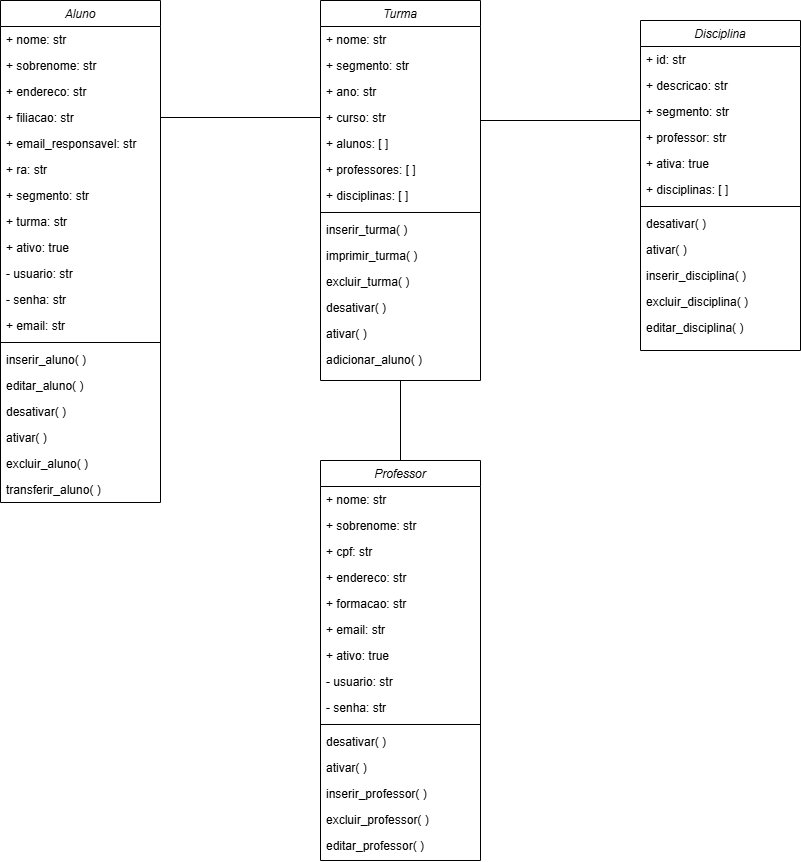

The diagram above was exported from draw.io. Its source (the exported page's mxGraphModel, read from the mxfile embedded in the PNG):
<mxGraphModel dx="1120" dy="506" grid="1" gridSize="10" guides="1" tooltips="1" connect="1" arrows="1" fold="1" page="1" pageScale="1" pageWidth="827" pageHeight="1169" math="0" shadow="0">
  <root>
    <mxCell id="WIyWlLk6GJQsqaUBKTNV-0" />
    <mxCell id="WIyWlLk6GJQsqaUBKTNV-1" parent="WIyWlLk6GJQsqaUBKTNV-0" />
    <mxCell id="zkfFHV4jXpPFQw0GAbJ--0" value="Aluno" style="swimlane;fontStyle=2;align=center;verticalAlign=top;childLayout=stackLayout;horizontal=1;startSize=26;horizontalStack=0;resizeParent=1;resizeLast=0;collapsible=1;marginBottom=0;rounded=0;shadow=0;strokeWidth=1;" parent="WIyWlLk6GJQsqaUBKTNV-1" vertex="1">
      <mxGeometry x="80" y="80" width="160" height="502" as="geometry">
        <mxRectangle x="230" y="140" width="160" height="26" as="alternateBounds" />
      </mxGeometry>
    </mxCell>
    <mxCell id="zkfFHV4jXpPFQw0GAbJ--1" value="+ nome: str" style="text;align=left;verticalAlign=top;spacingLeft=4;spacingRight=4;overflow=hidden;rotatable=0;points=[[0,0.5],[1,0.5]];portConstraint=eastwest;" parent="zkfFHV4jXpPFQw0GAbJ--0" vertex="1">
      <mxGeometry y="26" width="160" height="26" as="geometry" />
    </mxCell>
    <mxCell id="zkfFHV4jXpPFQw0GAbJ--2" value="+ sobrenome: str" style="text;align=left;verticalAlign=top;spacingLeft=4;spacingRight=4;overflow=hidden;rotatable=0;points=[[0,0.5],[1,0.5]];portConstraint=eastwest;rounded=0;shadow=0;html=0;" parent="zkfFHV4jXpPFQw0GAbJ--0" vertex="1">
      <mxGeometry y="52" width="160" height="26" as="geometry" />
    </mxCell>
    <mxCell id="0caY4XhhWRDRlQ1Z9_UB-0" value="+ endereco: str" style="text;align=left;verticalAlign=top;spacingLeft=4;spacingRight=4;overflow=hidden;rotatable=0;points=[[0,0.5],[1,0.5]];portConstraint=eastwest;rounded=0;shadow=0;html=0;" parent="zkfFHV4jXpPFQw0GAbJ--0" vertex="1">
      <mxGeometry y="78" width="160" height="26" as="geometry" />
    </mxCell>
    <mxCell id="0caY4XhhWRDRlQ1Z9_UB-1" value="+ filiacao: str" style="text;align=left;verticalAlign=top;spacingLeft=4;spacingRight=4;overflow=hidden;rotatable=0;points=[[0,0.5],[1,0.5]];portConstraint=eastwest;rounded=0;shadow=0;html=0;" parent="zkfFHV4jXpPFQw0GAbJ--0" vertex="1">
      <mxGeometry y="104" width="160" height="26" as="geometry" />
    </mxCell>
    <mxCell id="0caY4XhhWRDRlQ1Z9_UB-2" value="+ email_responsavel: str" style="text;align=left;verticalAlign=top;spacingLeft=4;spacingRight=4;overflow=hidden;rotatable=0;points=[[0,0.5],[1,0.5]];portConstraint=eastwest;rounded=0;shadow=0;html=0;" parent="zkfFHV4jXpPFQw0GAbJ--0" vertex="1">
      <mxGeometry y="130" width="160" height="26" as="geometry" />
    </mxCell>
    <mxCell id="0caY4XhhWRDRlQ1Z9_UB-3" value="+ ra: str" style="text;align=left;verticalAlign=top;spacingLeft=4;spacingRight=4;overflow=hidden;rotatable=0;points=[[0,0.5],[1,0.5]];portConstraint=eastwest;rounded=0;shadow=0;html=0;" parent="zkfFHV4jXpPFQw0GAbJ--0" vertex="1">
      <mxGeometry y="156" width="160" height="26" as="geometry" />
    </mxCell>
    <mxCell id="0caY4XhhWRDRlQ1Z9_UB-4" value="+ segmento: str" style="text;align=left;verticalAlign=top;spacingLeft=4;spacingRight=4;overflow=hidden;rotatable=0;points=[[0,0.5],[1,0.5]];portConstraint=eastwest;rounded=0;shadow=0;html=0;" parent="zkfFHV4jXpPFQw0GAbJ--0" vertex="1">
      <mxGeometry y="182" width="160" height="26" as="geometry" />
    </mxCell>
    <mxCell id="0caY4XhhWRDRlQ1Z9_UB-5" value="+ turma: str" style="text;align=left;verticalAlign=top;spacingLeft=4;spacingRight=4;overflow=hidden;rotatable=0;points=[[0,0.5],[1,0.5]];portConstraint=eastwest;rounded=0;shadow=0;html=0;" parent="zkfFHV4jXpPFQw0GAbJ--0" vertex="1">
      <mxGeometry y="208" width="160" height="26" as="geometry" />
    </mxCell>
    <mxCell id="0caY4XhhWRDRlQ1Z9_UB-6" value="+ ativo: true" style="text;align=left;verticalAlign=top;spacingLeft=4;spacingRight=4;overflow=hidden;rotatable=0;points=[[0,0.5],[1,0.5]];portConstraint=eastwest;rounded=0;shadow=0;html=0;" parent="zkfFHV4jXpPFQw0GAbJ--0" vertex="1">
      <mxGeometry y="234" width="160" height="26" as="geometry" />
    </mxCell>
    <mxCell id="0caY4XhhWRDRlQ1Z9_UB-7" value="- usuario: str" style="text;align=left;verticalAlign=top;spacingLeft=4;spacingRight=4;overflow=hidden;rotatable=0;points=[[0,0.5],[1,0.5]];portConstraint=eastwest;rounded=0;shadow=0;html=0;" parent="zkfFHV4jXpPFQw0GAbJ--0" vertex="1">
      <mxGeometry y="260" width="160" height="26" as="geometry" />
    </mxCell>
    <mxCell id="0caY4XhhWRDRlQ1Z9_UB-8" value="- senha: str" style="text;align=left;verticalAlign=top;spacingLeft=4;spacingRight=4;overflow=hidden;rotatable=0;points=[[0,0.5],[1,0.5]];portConstraint=eastwest;rounded=0;shadow=0;html=0;" parent="zkfFHV4jXpPFQw0GAbJ--0" vertex="1">
      <mxGeometry y="286" width="160" height="26" as="geometry" />
    </mxCell>
    <mxCell id="0caY4XhhWRDRlQ1Z9_UB-9" value="+ email: str" style="text;align=left;verticalAlign=top;spacingLeft=4;spacingRight=4;overflow=hidden;rotatable=0;points=[[0,0.5],[1,0.5]];portConstraint=eastwest;rounded=0;shadow=0;html=0;" parent="zkfFHV4jXpPFQw0GAbJ--0" vertex="1">
      <mxGeometry y="312" width="160" height="26" as="geometry" />
    </mxCell>
    <mxCell id="zkfFHV4jXpPFQw0GAbJ--4" value="" style="line;html=1;strokeWidth=1;align=left;verticalAlign=middle;spacingTop=-1;spacingLeft=3;spacingRight=3;rotatable=0;labelPosition=right;points=[];portConstraint=eastwest;" parent="zkfFHV4jXpPFQw0GAbJ--0" vertex="1">
      <mxGeometry y="338" width="160" height="8" as="geometry" />
    </mxCell>
    <mxCell id="zkfFHV4jXpPFQw0GAbJ--5" value="inserir_aluno( )" style="text;align=left;verticalAlign=top;spacingLeft=4;spacingRight=4;overflow=hidden;rotatable=0;points=[[0,0.5],[1,0.5]];portConstraint=eastwest;" parent="zkfFHV4jXpPFQw0GAbJ--0" vertex="1">
      <mxGeometry y="346" width="160" height="26" as="geometry" />
    </mxCell>
    <mxCell id="0caY4XhhWRDRlQ1Z9_UB-10" value="editar_aluno( )" style="text;align=left;verticalAlign=top;spacingLeft=4;spacingRight=4;overflow=hidden;rotatable=0;points=[[0,0.5],[1,0.5]];portConstraint=eastwest;" parent="zkfFHV4jXpPFQw0GAbJ--0" vertex="1">
      <mxGeometry y="372" width="160" height="26" as="geometry" />
    </mxCell>
    <mxCell id="0caY4XhhWRDRlQ1Z9_UB-11" value="desativar( )" style="text;align=left;verticalAlign=top;spacingLeft=4;spacingRight=4;overflow=hidden;rotatable=0;points=[[0,0.5],[1,0.5]];portConstraint=eastwest;" parent="zkfFHV4jXpPFQw0GAbJ--0" vertex="1">
      <mxGeometry y="398" width="160" height="26" as="geometry" />
    </mxCell>
    <mxCell id="0caY4XhhWRDRlQ1Z9_UB-12" value="ativar( )" style="text;align=left;verticalAlign=top;spacingLeft=4;spacingRight=4;overflow=hidden;rotatable=0;points=[[0,0.5],[1,0.5]];portConstraint=eastwest;" parent="zkfFHV4jXpPFQw0GAbJ--0" vertex="1">
      <mxGeometry y="424" width="160" height="26" as="geometry" />
    </mxCell>
    <mxCell id="0caY4XhhWRDRlQ1Z9_UB-13" value="excluir_aluno( )" style="text;align=left;verticalAlign=top;spacingLeft=4;spacingRight=4;overflow=hidden;rotatable=0;points=[[0,0.5],[1,0.5]];portConstraint=eastwest;" parent="zkfFHV4jXpPFQw0GAbJ--0" vertex="1">
      <mxGeometry y="450" width="160" height="26" as="geometry" />
    </mxCell>
    <mxCell id="0caY4XhhWRDRlQ1Z9_UB-14" value="transferir_aluno( )" style="text;align=left;verticalAlign=top;spacingLeft=4;spacingRight=4;overflow=hidden;rotatable=0;points=[[0,0.5],[1,0.5]];portConstraint=eastwest;" parent="zkfFHV4jXpPFQw0GAbJ--0" vertex="1">
      <mxGeometry y="476" width="160" height="26" as="geometry" />
    </mxCell>
    <mxCell id="0caY4XhhWRDRlQ1Z9_UB-15" value="Professor" style="swimlane;fontStyle=2;align=center;verticalAlign=top;childLayout=stackLayout;horizontal=1;startSize=26;horizontalStack=0;resizeParent=1;resizeLast=0;collapsible=1;marginBottom=0;rounded=0;shadow=0;strokeWidth=1;" parent="WIyWlLk6GJQsqaUBKTNV-1" vertex="1">
      <mxGeometry x="400" y="540" width="160" height="400" as="geometry">
        <mxRectangle x="230" y="140" width="160" height="26" as="alternateBounds" />
      </mxGeometry>
    </mxCell>
    <mxCell id="0caY4XhhWRDRlQ1Z9_UB-16" value="+ nome: str" style="text;align=left;verticalAlign=top;spacingLeft=4;spacingRight=4;overflow=hidden;rotatable=0;points=[[0,0.5],[1,0.5]];portConstraint=eastwest;" parent="0caY4XhhWRDRlQ1Z9_UB-15" vertex="1">
      <mxGeometry y="26" width="160" height="26" as="geometry" />
    </mxCell>
    <mxCell id="0caY4XhhWRDRlQ1Z9_UB-17" value="+ sobrenome: str" style="text;align=left;verticalAlign=top;spacingLeft=4;spacingRight=4;overflow=hidden;rotatable=0;points=[[0,0.5],[1,0.5]];portConstraint=eastwest;rounded=0;shadow=0;html=0;" parent="0caY4XhhWRDRlQ1Z9_UB-15" vertex="1">
      <mxGeometry y="52" width="160" height="26" as="geometry" />
    </mxCell>
    <mxCell id="0caY4XhhWRDRlQ1Z9_UB-19" value="+ cpf: str" style="text;align=left;verticalAlign=top;spacingLeft=4;spacingRight=4;overflow=hidden;rotatable=0;points=[[0,0.5],[1,0.5]];portConstraint=eastwest;rounded=0;shadow=0;html=0;" parent="0caY4XhhWRDRlQ1Z9_UB-15" vertex="1">
      <mxGeometry y="78" width="160" height="26" as="geometry" />
    </mxCell>
    <mxCell id="0caY4XhhWRDRlQ1Z9_UB-18" value="+ endereco: str" style="text;align=left;verticalAlign=top;spacingLeft=4;spacingRight=4;overflow=hidden;rotatable=0;points=[[0,0.5],[1,0.5]];portConstraint=eastwest;rounded=0;shadow=0;html=0;" parent="0caY4XhhWRDRlQ1Z9_UB-15" vertex="1">
      <mxGeometry y="104" width="160" height="26" as="geometry" />
    </mxCell>
    <mxCell id="0caY4XhhWRDRlQ1Z9_UB-20" value="+ formacao: str" style="text;align=left;verticalAlign=top;spacingLeft=4;spacingRight=4;overflow=hidden;rotatable=0;points=[[0,0.5],[1,0.5]];portConstraint=eastwest;rounded=0;shadow=0;html=0;" parent="0caY4XhhWRDRlQ1Z9_UB-15" vertex="1">
      <mxGeometry y="130" width="160" height="26" as="geometry" />
    </mxCell>
    <mxCell id="0caY4XhhWRDRlQ1Z9_UB-21" value="+ email: str" style="text;align=left;verticalAlign=top;spacingLeft=4;spacingRight=4;overflow=hidden;rotatable=0;points=[[0,0.5],[1,0.5]];portConstraint=eastwest;rounded=0;shadow=0;html=0;" parent="0caY4XhhWRDRlQ1Z9_UB-15" vertex="1">
      <mxGeometry y="156" width="160" height="26" as="geometry" />
    </mxCell>
    <mxCell id="0caY4XhhWRDRlQ1Z9_UB-24" value="+ ativo: true" style="text;align=left;verticalAlign=top;spacingLeft=4;spacingRight=4;overflow=hidden;rotatable=0;points=[[0,0.5],[1,0.5]];portConstraint=eastwest;rounded=0;shadow=0;html=0;" parent="0caY4XhhWRDRlQ1Z9_UB-15" vertex="1">
      <mxGeometry y="182" width="160" height="26" as="geometry" />
    </mxCell>
    <mxCell id="0caY4XhhWRDRlQ1Z9_UB-25" value="- usuario: str" style="text;align=left;verticalAlign=top;spacingLeft=4;spacingRight=4;overflow=hidden;rotatable=0;points=[[0,0.5],[1,0.5]];portConstraint=eastwest;rounded=0;shadow=0;html=0;" parent="0caY4XhhWRDRlQ1Z9_UB-15" vertex="1">
      <mxGeometry y="208" width="160" height="26" as="geometry" />
    </mxCell>
    <mxCell id="0caY4XhhWRDRlQ1Z9_UB-26" value="- senha: str" style="text;align=left;verticalAlign=top;spacingLeft=4;spacingRight=4;overflow=hidden;rotatable=0;points=[[0,0.5],[1,0.5]];portConstraint=eastwest;rounded=0;shadow=0;html=0;" parent="0caY4XhhWRDRlQ1Z9_UB-15" vertex="1">
      <mxGeometry y="234" width="160" height="26" as="geometry" />
    </mxCell>
    <mxCell id="0caY4XhhWRDRlQ1Z9_UB-28" value="" style="line;html=1;strokeWidth=1;align=left;verticalAlign=middle;spacingTop=-1;spacingLeft=3;spacingRight=3;rotatable=0;labelPosition=right;points=[];portConstraint=eastwest;" parent="0caY4XhhWRDRlQ1Z9_UB-15" vertex="1">
      <mxGeometry y="260" width="160" height="8" as="geometry" />
    </mxCell>
    <mxCell id="0caY4XhhWRDRlQ1Z9_UB-31" value="desativar( )" style="text;align=left;verticalAlign=top;spacingLeft=4;spacingRight=4;overflow=hidden;rotatable=0;points=[[0,0.5],[1,0.5]];portConstraint=eastwest;" parent="0caY4XhhWRDRlQ1Z9_UB-15" vertex="1">
      <mxGeometry y="268" width="160" height="26" as="geometry" />
    </mxCell>
    <mxCell id="0caY4XhhWRDRlQ1Z9_UB-32" value="ativar( )" style="text;align=left;verticalAlign=top;spacingLeft=4;spacingRight=4;overflow=hidden;rotatable=0;points=[[0,0.5],[1,0.5]];portConstraint=eastwest;" parent="0caY4XhhWRDRlQ1Z9_UB-15" vertex="1">
      <mxGeometry y="294" width="160" height="26" as="geometry" />
    </mxCell>
    <mxCell id="0caY4XhhWRDRlQ1Z9_UB-29" value="inserir_professor( )" style="text;align=left;verticalAlign=top;spacingLeft=4;spacingRight=4;overflow=hidden;rotatable=0;points=[[0,0.5],[1,0.5]];portConstraint=eastwest;" parent="0caY4XhhWRDRlQ1Z9_UB-15" vertex="1">
      <mxGeometry y="320" width="160" height="26" as="geometry" />
    </mxCell>
    <mxCell id="0caY4XhhWRDRlQ1Z9_UB-33" value="excluir_professor( )" style="text;align=left;verticalAlign=top;spacingLeft=4;spacingRight=4;overflow=hidden;rotatable=0;points=[[0,0.5],[1,0.5]];portConstraint=eastwest;" parent="0caY4XhhWRDRlQ1Z9_UB-15" vertex="1">
      <mxGeometry y="346" width="160" height="26" as="geometry" />
    </mxCell>
    <mxCell id="0caY4XhhWRDRlQ1Z9_UB-30" value="editar_professor( )" style="text;align=left;verticalAlign=top;spacingLeft=4;spacingRight=4;overflow=hidden;rotatable=0;points=[[0,0.5],[1,0.5]];portConstraint=eastwest;" parent="0caY4XhhWRDRlQ1Z9_UB-15" vertex="1">
      <mxGeometry y="372" width="160" height="26" as="geometry" />
    </mxCell>
    <mxCell id="0caY4XhhWRDRlQ1Z9_UB-35" value="Disciplina" style="swimlane;fontStyle=2;align=center;verticalAlign=top;childLayout=stackLayout;horizontal=1;startSize=26;horizontalStack=0;resizeParent=1;resizeLast=0;collapsible=1;marginBottom=0;rounded=0;shadow=0;strokeWidth=1;" parent="WIyWlLk6GJQsqaUBKTNV-1" vertex="1">
      <mxGeometry x="720" y="100" width="160" height="330" as="geometry">
        <mxRectangle x="230" y="140" width="160" height="26" as="alternateBounds" />
      </mxGeometry>
    </mxCell>
    <mxCell id="0caY4XhhWRDRlQ1Z9_UB-36" value="+ id: str" style="text;align=left;verticalAlign=top;spacingLeft=4;spacingRight=4;overflow=hidden;rotatable=0;points=[[0,0.5],[1,0.5]];portConstraint=eastwest;" parent="0caY4XhhWRDRlQ1Z9_UB-35" vertex="1">
      <mxGeometry y="26" width="160" height="26" as="geometry" />
    </mxCell>
    <mxCell id="0caY4XhhWRDRlQ1Z9_UB-38" value="+ descricao: str" style="text;align=left;verticalAlign=top;spacingLeft=4;spacingRight=4;overflow=hidden;rotatable=0;points=[[0,0.5],[1,0.5]];portConstraint=eastwest;rounded=0;shadow=0;html=0;" parent="0caY4XhhWRDRlQ1Z9_UB-35" vertex="1">
      <mxGeometry y="52" width="160" height="26" as="geometry" />
    </mxCell>
    <mxCell id="0caY4XhhWRDRlQ1Z9_UB-39" value="+ segmento: str" style="text;align=left;verticalAlign=top;spacingLeft=4;spacingRight=4;overflow=hidden;rotatable=0;points=[[0,0.5],[1,0.5]];portConstraint=eastwest;rounded=0;shadow=0;html=0;" parent="0caY4XhhWRDRlQ1Z9_UB-35" vertex="1">
      <mxGeometry y="78" width="160" height="26" as="geometry" />
    </mxCell>
    <mxCell id="0caY4XhhWRDRlQ1Z9_UB-40" value="+ professor: str" style="text;align=left;verticalAlign=top;spacingLeft=4;spacingRight=4;overflow=hidden;rotatable=0;points=[[0,0.5],[1,0.5]];portConstraint=eastwest;rounded=0;shadow=0;html=0;" parent="0caY4XhhWRDRlQ1Z9_UB-35" vertex="1">
      <mxGeometry y="104" width="160" height="26" as="geometry" />
    </mxCell>
    <mxCell id="0caY4XhhWRDRlQ1Z9_UB-42" value="+ ativa: true" style="text;align=left;verticalAlign=top;spacingLeft=4;spacingRight=4;overflow=hidden;rotatable=0;points=[[0,0.5],[1,0.5]];portConstraint=eastwest;rounded=0;shadow=0;html=0;" parent="0caY4XhhWRDRlQ1Z9_UB-35" vertex="1">
      <mxGeometry y="130" width="160" height="26" as="geometry" />
    </mxCell>
    <mxCell id="0caY4XhhWRDRlQ1Z9_UB-43" value="+ disciplinas: [ ]" style="text;align=left;verticalAlign=top;spacingLeft=4;spacingRight=4;overflow=hidden;rotatable=0;points=[[0,0.5],[1,0.5]];portConstraint=eastwest;rounded=0;shadow=0;html=0;" parent="0caY4XhhWRDRlQ1Z9_UB-35" vertex="1">
      <mxGeometry y="156" width="160" height="26" as="geometry" />
    </mxCell>
    <mxCell id="0caY4XhhWRDRlQ1Z9_UB-45" value="" style="line;html=1;strokeWidth=1;align=left;verticalAlign=middle;spacingTop=-1;spacingLeft=3;spacingRight=3;rotatable=0;labelPosition=right;points=[];portConstraint=eastwest;" parent="0caY4XhhWRDRlQ1Z9_UB-35" vertex="1">
      <mxGeometry y="182" width="160" height="8" as="geometry" />
    </mxCell>
    <mxCell id="0caY4XhhWRDRlQ1Z9_UB-46" value="desativar( )" style="text;align=left;verticalAlign=top;spacingLeft=4;spacingRight=4;overflow=hidden;rotatable=0;points=[[0,0.5],[1,0.5]];portConstraint=eastwest;" parent="0caY4XhhWRDRlQ1Z9_UB-35" vertex="1">
      <mxGeometry y="190" width="160" height="26" as="geometry" />
    </mxCell>
    <mxCell id="0caY4XhhWRDRlQ1Z9_UB-47" value="ativar( )" style="text;align=left;verticalAlign=top;spacingLeft=4;spacingRight=4;overflow=hidden;rotatable=0;points=[[0,0.5],[1,0.5]];portConstraint=eastwest;" parent="0caY4XhhWRDRlQ1Z9_UB-35" vertex="1">
      <mxGeometry y="216" width="160" height="26" as="geometry" />
    </mxCell>
    <mxCell id="0caY4XhhWRDRlQ1Z9_UB-48" value="inserir_disciplina( )" style="text;align=left;verticalAlign=top;spacingLeft=4;spacingRight=4;overflow=hidden;rotatable=0;points=[[0,0.5],[1,0.5]];portConstraint=eastwest;" parent="0caY4XhhWRDRlQ1Z9_UB-35" vertex="1">
      <mxGeometry y="242" width="160" height="26" as="geometry" />
    </mxCell>
    <mxCell id="0caY4XhhWRDRlQ1Z9_UB-49" value="excluir_disciplina( )" style="text;align=left;verticalAlign=top;spacingLeft=4;spacingRight=4;overflow=hidden;rotatable=0;points=[[0,0.5],[1,0.5]];portConstraint=eastwest;" parent="0caY4XhhWRDRlQ1Z9_UB-35" vertex="1">
      <mxGeometry y="268" width="160" height="26" as="geometry" />
    </mxCell>
    <mxCell id="0caY4XhhWRDRlQ1Z9_UB-50" value="editar_disciplina( )" style="text;align=left;verticalAlign=top;spacingLeft=4;spacingRight=4;overflow=hidden;rotatable=0;points=[[0,0.5],[1,0.5]];portConstraint=eastwest;" parent="0caY4XhhWRDRlQ1Z9_UB-35" vertex="1">
      <mxGeometry y="294" width="160" height="26" as="geometry" />
    </mxCell>
    <mxCell id="TaBski-0gJNKEl-HtQh7-0" value="Turma" style="swimlane;fontStyle=2;align=center;verticalAlign=top;childLayout=stackLayout;horizontal=1;startSize=26;horizontalStack=0;resizeParent=1;resizeLast=0;collapsible=1;marginBottom=0;rounded=0;shadow=0;strokeWidth=1;" parent="WIyWlLk6GJQsqaUBKTNV-1" vertex="1">
      <mxGeometry x="400" y="80" width="160" height="380" as="geometry">
        <mxRectangle x="230" y="140" width="160" height="26" as="alternateBounds" />
      </mxGeometry>
    </mxCell>
    <mxCell id="TaBski-0gJNKEl-HtQh7-1" value="+ nome: str" style="text;align=left;verticalAlign=top;spacingLeft=4;spacingRight=4;overflow=hidden;rotatable=0;points=[[0,0.5],[1,0.5]];portConstraint=eastwest;" parent="TaBski-0gJNKEl-HtQh7-0" vertex="1">
      <mxGeometry y="26" width="160" height="26" as="geometry" />
    </mxCell>
    <mxCell id="TaBski-0gJNKEl-HtQh7-2" value="+ segmento: str" style="text;align=left;verticalAlign=top;spacingLeft=4;spacingRight=4;overflow=hidden;rotatable=0;points=[[0,0.5],[1,0.5]];portConstraint=eastwest;rounded=0;shadow=0;html=0;" parent="TaBski-0gJNKEl-HtQh7-0" vertex="1">
      <mxGeometry y="52" width="160" height="26" as="geometry" />
    </mxCell>
    <mxCell id="TaBski-0gJNKEl-HtQh7-3" value="+ ano: str" style="text;align=left;verticalAlign=top;spacingLeft=4;spacingRight=4;overflow=hidden;rotatable=0;points=[[0,0.5],[1,0.5]];portConstraint=eastwest;rounded=0;shadow=0;html=0;" parent="TaBski-0gJNKEl-HtQh7-0" vertex="1">
      <mxGeometry y="78" width="160" height="26" as="geometry" />
    </mxCell>
    <mxCell id="TaBski-0gJNKEl-HtQh7-4" value="+ curso: str" style="text;align=left;verticalAlign=top;spacingLeft=4;spacingRight=4;overflow=hidden;rotatable=0;points=[[0,0.5],[1,0.5]];portConstraint=eastwest;rounded=0;shadow=0;html=0;" parent="TaBski-0gJNKEl-HtQh7-0" vertex="1">
      <mxGeometry y="104" width="160" height="26" as="geometry" />
    </mxCell>
    <mxCell id="TaBski-0gJNKEl-HtQh7-5" value="+ alunos: [ ]" style="text;align=left;verticalAlign=top;spacingLeft=4;spacingRight=4;overflow=hidden;rotatable=0;points=[[0,0.5],[1,0.5]];portConstraint=eastwest;rounded=0;shadow=0;html=0;" parent="TaBski-0gJNKEl-HtQh7-0" vertex="1">
      <mxGeometry y="130" width="160" height="26" as="geometry" />
    </mxCell>
    <mxCell id="TaBski-0gJNKEl-HtQh7-6" value="+ professores: [ ]" style="text;align=left;verticalAlign=top;spacingLeft=4;spacingRight=4;overflow=hidden;rotatable=0;points=[[0,0.5],[1,0.5]];portConstraint=eastwest;rounded=0;shadow=0;html=0;" parent="TaBski-0gJNKEl-HtQh7-0" vertex="1">
      <mxGeometry y="156" width="160" height="26" as="geometry" />
    </mxCell>
    <mxCell id="TaBski-0gJNKEl-HtQh7-7" value="+ disciplinas: [ ]" style="text;align=left;verticalAlign=top;spacingLeft=4;spacingRight=4;overflow=hidden;rotatable=0;points=[[0,0.5],[1,0.5]];portConstraint=eastwest;rounded=0;shadow=0;html=0;" parent="TaBski-0gJNKEl-HtQh7-0" vertex="1">
      <mxGeometry y="182" width="160" height="26" as="geometry" />
    </mxCell>
    <mxCell id="TaBski-0gJNKEl-HtQh7-10" value="" style="line;html=1;strokeWidth=1;align=left;verticalAlign=middle;spacingTop=-1;spacingLeft=3;spacingRight=3;rotatable=0;labelPosition=right;points=[];portConstraint=eastwest;" parent="TaBski-0gJNKEl-HtQh7-0" vertex="1">
      <mxGeometry y="208" width="160" height="8" as="geometry" />
    </mxCell>
    <mxCell id="TaBski-0gJNKEl-HtQh7-13" value="inserir_turma( )" style="text;align=left;verticalAlign=top;spacingLeft=4;spacingRight=4;overflow=hidden;rotatable=0;points=[[0,0.5],[1,0.5]];portConstraint=eastwest;" parent="TaBski-0gJNKEl-HtQh7-0" vertex="1">
      <mxGeometry y="216" width="160" height="26" as="geometry" />
    </mxCell>
    <mxCell id="TaBski-0gJNKEl-HtQh7-15" value="imprimir_turma( )" style="text;align=left;verticalAlign=top;spacingLeft=4;spacingRight=4;overflow=hidden;rotatable=0;points=[[0,0.5],[1,0.5]];portConstraint=eastwest;" parent="TaBski-0gJNKEl-HtQh7-0" vertex="1">
      <mxGeometry y="242" width="160" height="26" as="geometry" />
    </mxCell>
    <mxCell id="TaBski-0gJNKEl-HtQh7-14" value="excluir_turma( )" style="text;align=left;verticalAlign=top;spacingLeft=4;spacingRight=4;overflow=hidden;rotatable=0;points=[[0,0.5],[1,0.5]];portConstraint=eastwest;" parent="TaBski-0gJNKEl-HtQh7-0" vertex="1">
      <mxGeometry y="268" width="160" height="26" as="geometry" />
    </mxCell>
    <mxCell id="TaBski-0gJNKEl-HtQh7-11" value="desativar( )" style="text;align=left;verticalAlign=top;spacingLeft=4;spacingRight=4;overflow=hidden;rotatable=0;points=[[0,0.5],[1,0.5]];portConstraint=eastwest;" parent="TaBski-0gJNKEl-HtQh7-0" vertex="1">
      <mxGeometry y="294" width="160" height="26" as="geometry" />
    </mxCell>
    <mxCell id="TaBski-0gJNKEl-HtQh7-12" value="ativar( )" style="text;align=left;verticalAlign=top;spacingLeft=4;spacingRight=4;overflow=hidden;rotatable=0;points=[[0,0.5],[1,0.5]];portConstraint=eastwest;" parent="TaBski-0gJNKEl-HtQh7-0" vertex="1">
      <mxGeometry y="320" width="160" height="26" as="geometry" />
    </mxCell>
    <mxCell id="TaBski-0gJNKEl-HtQh7-16" value="adicionar_aluno( )" style="text;align=left;verticalAlign=top;spacingLeft=4;spacingRight=4;overflow=hidden;rotatable=0;points=[[0,0.5],[1,0.5]];portConstraint=eastwest;" parent="TaBski-0gJNKEl-HtQh7-0" vertex="1">
      <mxGeometry y="346" width="160" height="26" as="geometry" />
    </mxCell>
    <mxCell id="TaBski-0gJNKEl-HtQh7-18" value="" style="endArrow=none;html=1;rounded=0;exitX=1;exitY=0.5;exitDx=0;exitDy=0;entryX=0;entryY=0.5;entryDx=0;entryDy=0;endFill=0;" parent="WIyWlLk6GJQsqaUBKTNV-1" source="0caY4XhhWRDRlQ1Z9_UB-1" target="TaBski-0gJNKEl-HtQh7-4" edge="1">
      <mxGeometry width="50" height="50" relative="1" as="geometry">
        <mxPoint x="550" y="300" as="sourcePoint" />
        <mxPoint x="600" y="250" as="targetPoint" />
      </mxGeometry>
    </mxCell>
    <mxCell id="TaBski-0gJNKEl-HtQh7-19" value="" style="endArrow=none;html=1;rounded=0;exitX=0.5;exitY=0;exitDx=0;exitDy=0;entryX=0.5;entryY=1;entryDx=0;entryDy=0;endFill=0;" parent="WIyWlLk6GJQsqaUBKTNV-1" source="0caY4XhhWRDRlQ1Z9_UB-15" target="TaBski-0gJNKEl-HtQh7-0" edge="1">
      <mxGeometry width="50" height="50" relative="1" as="geometry">
        <mxPoint x="250" y="207" as="sourcePoint" />
        <mxPoint x="410" y="207" as="targetPoint" />
      </mxGeometry>
    </mxCell>
    <mxCell id="TaBski-0gJNKEl-HtQh7-20" value="" style="endArrow=none;html=1;rounded=0;exitX=1;exitY=0.5;exitDx=0;exitDy=0;entryX=0;entryY=0.5;entryDx=0;entryDy=0;endFill=0;" parent="WIyWlLk6GJQsqaUBKTNV-1" edge="1">
      <mxGeometry width="50" height="50" relative="1" as="geometry">
        <mxPoint x="560" y="200" as="sourcePoint" />
        <mxPoint x="720" y="200" as="targetPoint" />
      </mxGeometry>
    </mxCell>
  </root>
</mxGraphModel>